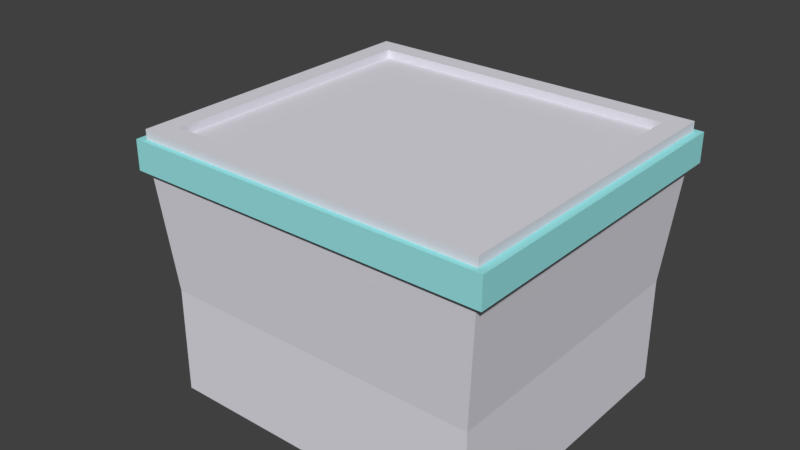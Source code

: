 # Source: House2_copy.blend  (saved by Blender 2.79.0; exported with 4.5.12 LTS)
import bpy
from mathutils import Matrix  # noqa: F401  (used for matrix-valued properties, if any)

bpy.ops.wm.read_factory_settings(use_empty=True)
scene = bpy.context.scene
scene.name = 'Scene'

# ---- collections
col_collection_1 = bpy.data.collections.new('Collection 1'); scene.collection.children.link(col_collection_1)

# ---- materials (node trees are filled in below, after node groups)
mat_material_002 = bpy.data.materials.new('Material.002')
mat_material_002.alpha_threshold = 0.0
mat_material_002.use_transparent_shadow = False
mat_material_002.diffuse_color = (0.745, 0.7365, 0.8, 1.0)
mat_material_002.roughness = 0.5
mat_red_hospital = bpy.data.materials.new('Red Hospital')
mat_red_hospital.alpha_threshold = 0.0
mat_red_hospital.use_transparent_shadow = False
mat_red_hospital.diffuse_color = (0.3234, 0.7885, 0.8, 1.0)
mat_red_hospital.roughness = 0.5
mat_material_001 = bpy.data.materials.new('Material.001')
mat_material_001.alpha_threshold = 0.0
mat_material_001.use_transparent_shadow = False
mat_material_001.diffuse_color = (0.2234, 0.3907, 0.8, 1.0)
mat_material_001.roughness = 0.5

# ---- material node trees

# ---- world
world_world = bpy.data.worlds.new('World'); scene.world = world_world
world_world.color = (0.05088, 0.05088, 0.05088)
world_world.use_sun_shadow = False
world_world.sun_shadow_jitter_overblur = 0.0
world_world.cycles.sampling_method = 'MANUAL'

# ---- meshes
me_cube_014 = bpy.data.meshes.new('Cube.014')
me_cube_014.from_pydata([(12.0, 5.989, -1.0), (12.26, 6.276, 7.028), (12.0, 14.8, -1.0), (12.26, 14.51, 7.028), (21.79, 5.989, -1.0), (21.55, 6.276, 7.028), (21.79, 14.8, -1.0), (21.55, 14.51, 7.028), (12.0, 12.33, -1.0), (12.0, 8.667, -1.0), (12.26, 8.537, 7.028), (12.26, 12.48, 7.028), (21.79, 8.667, -1.0), (21.79, 12.33, -1.0), (21.55, 12.48, 7.028), (21.55, 8.537, 7.028), (11.65, 5.66, 6.168), (11.65, 15.13, 6.168), (22.16, 15.13, 6.168), (22.16, 5.66, 6.168), (22.16, 12.48, 6.168), (22.16, 8.537, 6.168), (11.65, 8.537, 6.168), (11.65, 12.48, 6.168), (12.0, 14.8, 2.24), (21.79, 14.8, 2.24), (21.79, 5.989, 2.24), (21.79, 12.33, 2.24), (21.79, 8.667, 2.24), (12.0, 8.667, 2.24), (12.0, 12.33, 2.24), (12.0, 5.989, 2.24), (13.79, 8.537, 6.168), (13.79, 12.48, 6.168), (14.0, 8.667, 2.24), (14.0, 12.33, 2.24), (11.42, 5.505, 6.742), (11.42, 15.28, 6.742), (22.39, 5.505, 6.742), (22.39, 15.28, 6.742), (11.42, 8.486, 6.742), (11.42, 12.53, 6.742), (22.39, 12.53, 6.742), (22.39, 8.486, 6.742), (11.42, 5.505, 5.859), (11.42, 15.28, 5.859), (22.39, 15.28, 5.859), (22.39, 5.505, 5.859), (22.39, 12.53, 5.859), (22.39, 8.486, 5.859), (11.42, 8.486, 5.859), (11.42, 12.53, 5.859), (9.913, 8.667, 2.804), (9.913, 12.33, 2.804), (14.0, 8.667, 2.804), (14.0, 12.33, 2.804), (9.913, 8.667, 2.277), (9.913, 12.33, 2.277), (14.0, 8.667, 2.277), (14.0, 12.33, 2.277), (11.65, 12.48, 7.028), (11.65, 15.13, 7.028), (22.16, 15.13, 7.028), (22.16, 8.537, 7.028), (22.16, 5.66, 7.028), (11.65, 5.66, 7.028), (11.65, 8.537, 7.028), (22.16, 12.48, 7.028), (12.26, 12.48, 6.783), (21.55, 12.48, 6.783), (12.26, 8.537, 6.783), (21.55, 8.537, 6.783), (12.26, 14.51, 6.783), (21.55, 14.51, 6.783), (21.55, 6.276, 6.783), (12.26, 6.276, 6.783), (15.65, 7.811, 8.899), (10.1, 8.724, -0.9939), (10.1, 8.724, 2.432), (10.1, 9.025, -0.9939), (10.1, 9.025, 2.432), (10.4, 8.724, -0.9939), (10.4, 8.724, 2.432), (10.4, 9.025, -0.9939), (10.4, 9.025, 2.432), (10.06, 11.85, -1.118), (10.06, 11.85, 2.308), (10.06, 12.15, -1.118), (10.06, 12.15, 2.308), (10.36, 11.85, -1.118), (10.36, 11.85, 2.308), (10.36, 12.15, -1.118), (10.36, 12.15, 2.308)], [], [(23, 60, 61, 17), (17, 61, 62, 18), (21, 63, 64, 19), (19, 64, 65, 16), (9, 12, 4, 0), (3, 11, 68, 72), (5, 15, 71, 74), (10, 1, 75, 70), (2, 6, 13, 8), (8, 13, 12, 9), (18, 62, 67, 20), (20, 67, 63, 21), (16, 65, 66, 22), (22, 66, 60, 23), (29, 22, 32, 34), (31, 16, 22, 29), (27, 20, 21, 28), (25, 18, 20, 27), (26, 19, 16, 31), (28, 21, 19, 26), (24, 17, 18, 25), (30, 23, 17, 24), (8, 30, 24, 2), (2, 24, 25, 6), (12, 28, 26, 4), (4, 26, 31, 0), (6, 25, 27, 13), (13, 27, 28, 12), (0, 31, 29, 9), (9, 29, 30, 8), (34, 32, 33, 35), (22, 23, 33, 32), (23, 30, 35, 33), (30, 29, 34, 35), (51, 41, 37, 45), (45, 37, 39, 46), (49, 43, 38, 47), (47, 38, 36, 44), (43, 40, 36, 38), (39, 37, 41, 42), (42, 41, 40, 43), (46, 39, 42, 48), (48, 42, 43, 49), (44, 36, 40, 50), (50, 40, 41, 51), (53, 55, 54, 52), (57, 56, 58, 59), (55, 53, 57, 59), (54, 55, 59, 58), (52, 54, 58, 56), (53, 52, 56, 57), (11, 3, 61, 60), (3, 7, 62, 61), (15, 5, 64, 63), (5, 1, 65, 64), (1, 10, 66, 65), (10, 11, 60, 66), (7, 14, 67, 62), (14, 15, 63, 67), (71, 70, 75, 74), (73, 72, 68, 69), (69, 68, 70, 71), (15, 14, 69, 71), (11, 10, 70, 68), (1, 5, 74, 75), (7, 3, 72, 73), (14, 7, 73, 69), (77, 78, 80, 79), (79, 80, 84, 83), (83, 84, 82, 81), (81, 82, 78, 77), (79, 83, 81, 77), (84, 80, 78, 82), (85, 86, 88, 87), (87, 88, 92, 91), (91, 92, 90, 89), (89, 90, 86, 85), (87, 91, 89, 85), (92, 88, 86, 90)])
me_cube_014.polygons.foreach_set('material_index', [0, 0, 0, 0, 0, 0, 0, 0, 0, 0, 0, 0, 0, 0, 0, 0, 0, 0, 0, 0, 0, 0, 0, 0, 0, 0, 0, 0, 0, 0, 0, 0, 0, 0, 1, 1, 1, 1, 1, 1, 1, 1, 1, 1, 1, 1, 0, 1, 0, 1, 1, 0, 0, 0, 0, 0, 0, 0, 0, 0, 0, 0, 0, 0, 0, 0, 0, 3, 3, 3, 3, 3, 3, 3, 3, 3, 3, 3, 3])
me_cube_014.materials.append(mat_material_002)
me_cube_014.materials.append(mat_red_hospital)
me_cube_014.materials.append(mat_material_002)
me_cube_014.materials.append(mat_material_001)
me_cube_014.use_remesh_preserve_volume = False
me_cube_014.use_remesh_preserve_attributes = False
me_cube_014.use_mirror_vertex_groups = False
me_cube_014.update()

# ---- objects
ob_cube_008 = bpy.data.objects.new('Cube.008', me_cube_014)

# ---- transforms, parenting, visibility, modifiers, constraints
ob_cube_008.location = (23.16, 34.82, 0.9638)
ob_cube_008.lineart.crease_threshold = 0.0

# ---- collection membership
col_collection_1.objects.link(ob_cube_008)

# ---- scene / render settings (as saved in the file)
scene.frame_start = 1; scene.frame_end = 250; scene.frame_set(35)
scene.render.engine = 'BLENDER_EEVEE_NEXT'
scene.render.resolution_percentage = 50
scene.render.dither_intensity = 0.0
scene.cycles.use_denoising = False
scene.cycles.samples = 128
scene.cycles.sampling_pattern = 'TABULATED_SOBOL'
scene.cycles.use_adaptive_sampling = False
scene.cycles.use_light_tree = False
scene.cycles.blur_glossy = 0.0
scene.cycles.sample_clamp_indirect = 0.0
scene.view_settings.view_transform = 'Standard'
bpy.context.view_layer.update()

# ---- added for rendering (the .blend has no active camera and no usable light): camera, sun
cam_auto = bpy.data.cameras.new('AutoCamera')
cam_auto.lens = 50.0
cam_auto.sensor_width = 36.0
cam_auto.clip_end = 1000.0
ob_auto_camera = bpy.data.objects.new('AutoCamera', cam_auto)
scene.collection.objects.link(ob_auto_camera)
ob_auto_camera.location = (56.6598, 24.3969, 18.7338)
ob_auto_camera.rotation_euler = (1.09748, -7.21219e-08, 0.694738)
scene.camera = ob_auto_camera
light_auto_sun = bpy.data.lights.new('AutoSun', 'SUN')
light_auto_sun.energy = 3.0
light_auto_sun.angle = 0.0523599
ob_auto_sun = bpy.data.objects.new('AutoSun', light_auto_sun)
scene.collection.objects.link(ob_auto_sun)
ob_auto_sun.rotation_euler = (0.872665, 0.174533, 0.523599)
bpy.context.view_layer.update()
